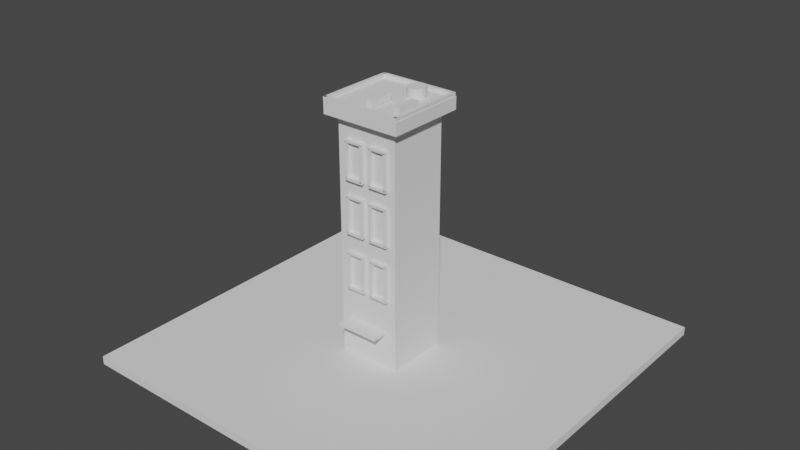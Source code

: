 # Source: untitled.blend  (saved by Blender 3.0.42; exported with 4.5.12 LTS)
import bpy
from mathutils import Matrix  # noqa: F401  (used for matrix-valued properties, if any)

bpy.ops.wm.read_factory_settings(use_empty=True)
scene = bpy.context.scene
scene.name = 'Scene'

# ---- collections
col_collection = bpy.data.collections.new('Collection'); scene.collection.children.link(col_collection)

# ---- world
world_world = bpy.data.worlds.new('World'); scene.world = world_world
world_world.use_nodes = True; world_world.node_tree.nodes.clear()
_N = world_world.node_tree.nodes; _L = world_world.node_tree.links
n0 = _N.new('ShaderNodeOutputWorld'); n0.name = 'World Output'; n0.location = (300, 300)
n1 = _N.new('ShaderNodeBackground'); n1.name = 'Background'; n1.location = (10, 300)
n1.inputs[0].default_value = (0.05088, 0.05088, 0.05088, 1.0)
_L.new(n1.outputs[0], n0.inputs[0])
n0.is_active_output = True
world_world.color = (0.05088, 0.05088, 0.05088)
world_world.use_sun_shadow = False
world_world.sun_shadow_jitter_overblur = 0.0

# ---- meshes
me_cube_022 = bpy.data.meshes.new('Cube.022')
me_cube_022.from_pydata([(-0.114, -0.7835, -0.1138), (-0.114, -0.7835, 0.1138), (-0.114, 0.7835, -0.1138), (-0.114, 0.7835, 0.1138), (0.114, -0.7835, -0.1138), (0.114, -0.7835, 0.1138), (0.114, 0.7835, -0.1138), (0.114, 0.7835, 0.1138), (-3.759, 7.157, -1.332), (-3.759, 7.157, 2.105), (-3.061, 7.157, 2.105), (-3.759, -7.403, -1.332), (-3.061, -7.403, -1.332), (-3.759, -7.403, 2.105), (-3.061, -7.403, 2.105), (16.51, 1.114, 0.0245), (-3.059, 1.114, 0.0245), (16.51, 1.114, 0.5687), (-3.059, 1.114, 0.5687), (16.51, -1.191, 0.0245), (-3.059, -1.191, 0.0245), (16.51, -1.191, 0.5687), (-3.059, -1.191, 0.5687), (-3.41, -0.1228, 0.3863), (-3.41, -0.1228, 0.3863), (-3.41, -0.1228, 0.3863), (-3.41, -0.1228, 0.3863), (-3.41, -0.1228, 0.3863), (-3.41, -0.1228, 0.3863), (-3.41, -0.1228, 0.3863), (-3.41, -0.1228, 0.3863), (-3.41, -0.1228, 0.3863), (-3.41, -0.1228, 0.3863), (-3.41, -0.1228, 0.3863), (-3.41, -0.1228, 0.3863), (-3.41, -0.1228, 0.3863), (-3.41, -0.1228, 0.3863), (-3.41, -0.1228, 0.3863), (-3.41, -0.1228, 0.3863), (-3.41, -0.1228, 0.3863), (-3.41, -0.1228, 0.3863), (-3.41, -0.1228, 0.3863), (-3.41, -0.1228, 0.3863), (-3.41, -0.1228, 0.3863), (-3.41, -0.1228, 0.3863), (-3.41, -0.1228, 0.3863), (-3.41, -0.1228, 0.3863), (-3.41, -0.1228, 0.3863), (-3.41, -0.1228, 0.3863), (-3.41, -0.1228, 0.3863), (-3.41, -0.1228, 0.3863), (-3.41, -0.1228, 0.3863), (-3.41, -0.1228, 0.3863), (-3.41, -0.1228, 0.3863), (-3.41, -0.1228, 0.3863), (-3.41, -0.1228, 0.3863), (-3.41, -0.1228, 0.3863), (-3.41, -0.1228, 0.3863), (-3.41, -0.1228, 0.3863), (-3.41, -0.1228, 0.3863), (-3.41, -0.1228, 0.3863), (-3.41, -0.1228, 0.3863), (-3.41, -0.1228, 0.3863), (-3.41, -0.1228, 0.3863), (-3.41, -0.1228, 0.3863), (-3.41, -0.1228, 0.3863), (-3.41, -0.1228, 0.3863), (-3.41, -0.1228, 0.3863), (-3.41, -0.1228, 0.3863), (-3.41, -0.1228, 0.3863), (-3.41, -0.1228, 0.3863), (-3.41, -0.1228, 0.3863), (-3.41, -0.1228, 0.3863), (-3.41, -0.1228, 0.3863), (-3.41, -0.1228, 0.3863), (-3.41, -0.1228, 0.3863), (-3.41, -0.1228, 0.3863), (-3.41, -0.1228, 0.3863), (-3.41, -0.1228, 0.3863), (-3.41, -0.1228, 0.3863), (-3.41, -0.1228, 0.3863), (-3.41, -0.1228, 0.3863), (-3.41, -0.1228, 0.3863), (-3.41, -0.1228, 0.3863), (-3.41, -0.1228, 0.3863), (-3.41, -0.1228, 0.3863), (-3.41, -0.1228, 0.3863), (14.53, 0.05291, 0.0245), (14.53, 0.05291, -0.01225), (14.53, 0.7468, 0.0245), (14.53, 0.7468, -0.01225), (14.73, 0.05291, 0.0245), (14.73, 0.05291, -0.01225), (14.73, 0.7468, 0.0245), (14.73, 0.7468, -0.01225), (11.73, 0.7499, 0.0245), (11.73, 0.7499, -0.01225), (14.61, 0.7499, 0.0245), (14.61, 0.7499, -0.01225), (11.73, 0.6615, 0.0245), (14.61, 0.6615, 0.0245), (14.61, 0.6615, -0.01225), (11.73, 0.1417, 0.0245), (11.73, 0.1417, -0.01225), (14.61, 0.1417, 0.0245), (14.61, 0.1417, -0.01225), (11.73, 0.05328, 0.0245), (11.73, 0.05328, -0.01225), (14.61, 0.05328, 0.0245), (14.61, 0.05328, -0.01225), (11.62, -0.9172, 0.0245), (11.62, -0.9172, -0.01225), (11.62, -0.2233, 0.0245), (11.62, -0.2233, -0.01225), (11.82, -0.9172, 0.0245), (11.82, -0.9172, -0.01225), (11.82, -0.2233, 0.0245), (14.53, -0.9172, 0.0245), (14.53, -0.9172, -0.01225), (14.53, -0.2233, 0.0245), (14.53, -0.2233, -0.01225), (14.73, -0.9172, 0.0245), (14.73, -0.9172, -0.01225), (14.73, -0.2233, 0.0245), (14.73, -0.2233, -0.01225), (11.73, -0.8284, 0.0245), (11.73, -0.8284, -0.01225), (14.61, -0.8284, 0.0245), (14.61, -0.8284, -0.01225), (11.73, -0.9168, 0.0245), (11.73, -0.9168, -0.01225), (14.61, -0.9168, 0.0245), (14.61, -0.9168, -0.01225), (7.304, 0.05291, 0.0245), (7.304, 0.05291, -0.01225), (7.304, 0.7468, 0.0245), (7.304, 0.7468, -0.01225), (7.499, 0.05291, 0.0245), (7.499, 0.05291, -0.01225), (7.499, 0.7468, 0.0245), (10.21, 0.05291, 0.0245), (10.21, 0.05291, -0.01225), (10.21, 0.7468, 0.0245), (10.21, 0.7468, -0.01225), (10.4, 0.05291, 0.0245), (10.4, 0.05291, -0.01225), (10.4, 0.7468, 0.0245), (7.411, 0.1417, 0.0245), (7.411, 0.1417, -0.01225), (10.29, 0.1417, 0.0245), (10.29, 0.1417, -0.01225), (7.411, 0.05328, 0.0245), (7.411, 0.05328, -0.01225), (10.29, 0.05328, 0.0245), (10.29, 0.05328, -0.01225), (7.304, -0.9172, 0.0245), (7.304, -0.9172, -0.01225), (7.304, -0.2233, 0.0245), (7.304, -0.2233, -0.01225), (7.499, -0.9172, 0.0245), (7.499, -0.9172, -0.01225), (7.499, -0.2233, 0.0245), (10.21, -0.9172, 0.0245), (10.21, -0.9172, -0.01225), (10.21, -0.2233, 0.0245), (10.21, -0.2233, -0.01225), (10.4, -0.9172, 0.0245), (10.4, -0.9172, -0.01225), (10.4, -0.2233, 0.0245), (7.411, -0.8284, 0.0245), (7.411, -0.8284, -0.01225), (10.29, -0.8284, 0.0245), (10.29, -0.8284, -0.01225), (7.411, -0.9168, 0.0245), (7.411, -0.9168, -0.01225), (10.29, -0.9168, 0.0245), (10.29, -0.9168, -0.01225), (2.739, 0.05291, 0.0245), (2.739, 0.05291, -0.01225), (2.739, 0.7468, 0.0245), (2.739, 0.7468, -0.01225), (2.935, 0.05291, 0.0245), (2.935, 0.05291, -0.01225), (2.935, 0.7468, 0.0245), (2.935, 0.7468, -0.01225), (5.644, 0.05291, 0.0245), (5.644, 0.05291, -0.01225), (5.644, 0.7468, 0.0245), (5.644, 0.7468, -0.01225), (5.84, 0.05291, 0.0245), (5.84, 0.05291, -0.01225), (5.84, 0.7468, 0.0245), (5.84, 0.7468, -0.01225), (2.847, 0.7499, 0.0245), (2.847, 0.7499, -0.01225), (5.725, 0.7499, 0.0245), (5.725, 0.7499, -0.01225), (2.847, 0.6615, 0.0245), (2.847, 0.6615, -0.01225), (5.725, 0.6615, 0.0245), (5.725, 0.6615, -0.01225), (2.847, 0.1417, 0.0245), (2.847, 0.1417, -0.01225), (5.725, 0.1417, 0.0245), (5.725, 0.1417, -0.01225), (2.847, 0.05328, 0.0245), (2.847, 0.05328, -0.01225), (5.725, 0.05328, 0.0245), (5.725, 0.05328, -0.01225), (2.739, -0.9172, 0.0245), (2.739, -0.9172, -0.01225), (2.739, -0.2233, 0.0245), (2.739, -0.2233, -0.01225), (2.935, -0.9172, 0.0245), (2.935, -0.9172, -0.01225), (2.935, -0.2233, 0.0245), (2.935, -0.2233, -0.01225), (5.644, -0.9172, 0.0245), (5.644, -0.9172, -0.01225), (5.644, -0.2233, 0.0245), (5.644, -0.2233, -0.01225), (5.84, -0.9172, 0.0245), (5.84, -0.9172, -0.01225), (5.84, -0.2233, 0.0245), (5.84, -0.2233, -0.01225), (2.847, -0.2202, 0.0245), (2.847, -0.2202, -0.01225), (5.725, -0.2202, 0.0245), (5.725, -0.2202, -0.01225), (2.847, -0.3086, 0.0245), (2.847, -0.3086, -0.01225), (5.725, -0.3086, 0.0245), (2.847, -0.8284, 0.0245), (2.847, -0.8284, -0.01225), (5.725, -0.8284, 0.0245), (5.725, -0.8284, -0.01225), (2.847, -0.9168, 0.0245), (2.847, -0.9168, -0.01225), (5.725, -0.9168, 0.0245), (5.725, -0.9168, -0.01225), (17.34, 1.439, -0.05209), (16.33, 1.439, -0.05209), (17.34, 1.439, 0.6453), (16.33, 1.439, 0.6453), (17.34, -1.515, -0.05209), (16.33, -1.515, -0.05209), (17.34, -1.515, 0.6453), (16.33, -1.515, 0.6453), (17.34, 1.449, 0.6142), (17.62, 1.449, 0.6142), (17.34, 1.449, 0.6437), (17.62, 1.449, 0.6437), (17.34, -1.488, 0.6142), (17.62, -1.488, 0.6142), (17.34, -1.488, 0.6437), (17.62, -1.488, 0.6437), (17.34, 1.449, -0.05205), (17.62, 1.449, -0.05205), (17.34, 1.449, -0.02253), (17.62, 1.449, -0.02253), (17.34, -1.488, -0.05205), (17.62, -1.488, -0.05205), (17.34, -1.488, -0.02253), (17.62, -1.488, -0.02253), (17.34, 1.329, -0.05082), (17.62, 1.329, -0.05082), (17.34, 1.454, -0.05082), (17.62, 1.454, -0.05082), (17.34, 1.329, 0.6424), (17.62, 1.329, 0.6424), (17.34, 1.454, 0.6424), (17.62, 1.454, 0.6424), (17.34, -1.493, -0.05082), (17.62, -1.493, -0.05082), (17.34, -1.368, -0.05082), (17.62, -1.368, -0.05082), (17.34, -1.493, 0.6424), (17.62, -1.493, 0.6424), (17.34, -1.368, 0.6424), (17.62, -1.368, 0.6424), (17.37, 0.06651, 0.0561), (17.37, 0.06651, 0.2649), (17.94, 0.06651, 0.2649), (17.37, -0.1941, 0.0561), (17.94, -0.1941, 0.0561), (17.37, -0.1941, 0.2649), (17.94, -0.1941, 0.2649), (17.37, -1.026, 0.0561), (17.37, -1.026, 0.2649), (17.94, -1.026, 0.2649), (17.37, -1.286, 0.0561), (17.94, -1.286, 0.0561), (17.37, -1.286, 0.2649), (17.94, -1.286, 0.2649), (17.34, -0.5854, 0.3697), (18.11, -0.5854, 0.3697), (17.34, -0.5242, 0.3713), (18.11, -0.5242, 0.3713), (17.34, -0.4653, 0.376), (18.11, -0.4653, 0.376), (17.34, -0.411, 0.3835), (18.11, -0.411, 0.3835), (17.34, -0.3634, 0.3937), (18.11, -0.3634, 0.3937), (17.34, -0.3244, 0.406), (18.11, -0.3244, 0.406), (17.34, -0.2953, 0.4202), (18.11, -0.2953, 0.4202), (17.34, -0.2775, 0.4355), (18.11, -0.2775, 0.4355), (17.34, -0.2714, 0.4514), (18.11, -0.2714, 0.4514), (17.34, -0.2775, 0.4674), (18.11, -0.2775, 0.4674), (17.34, -0.2953, 0.4827), (18.11, -0.2953, 0.4827), (17.34, -0.3244, 0.4968), (18.11, -0.3244, 0.4968), (17.34, -0.3634, 0.5092), (18.11, -0.3634, 0.5092), (17.34, -0.411, 0.5194), (18.11, -0.411, 0.5194), (17.34, -0.4653, 0.5269), (18.11, -0.4653, 0.5269), (17.34, -0.5242, 0.5316), (18.11, -0.5242, 0.5316), (17.34, -0.5854, 0.5331), (18.11, -0.5854, 0.5331), (17.34, -0.6467, 0.5316), (18.11, -0.6467, 0.5316), (17.34, -0.7056, 0.5269), (18.11, -0.7056, 0.5269), (17.34, -0.7598, 0.5194), (18.11, -0.7598, 0.5194), (17.34, -0.8074, 0.5092), (18.11, -0.8074, 0.5092), (17.34, -0.8465, 0.4968), (18.11, -0.8465, 0.4968), (17.34, -0.8755, 0.4827), (18.11, -0.8755, 0.4827), (17.34, -0.8934, 0.4674), (18.11, -0.8934, 0.4674), (17.34, -0.8994, 0.4514), (18.11, -0.8994, 0.4514), (17.34, -0.8934, 0.4355), (18.11, -0.8934, 0.4355), (17.34, -0.8755, 0.4202), (18.11, -0.8755, 0.4202), (17.34, -0.8465, 0.406), (18.11, -0.8465, 0.406), (17.34, -0.8074, 0.3937), (18.11, -0.8074, 0.3937), (17.34, -0.7598, 0.3835), (18.11, -0.7598, 0.3835), (17.34, -0.7056, 0.376), (18.11, -0.7056, 0.376), (17.34, -0.6467, 0.3713), (18.11, -0.6467, 0.3713)], [], [(0, 1, 3, 2), (2, 3, 7, 6), (6, 7, 5, 4), (4, 5, 1, 0), (7, 3, 1, 5), (9, 10, 14, 13), (13, 14, 12, 11), (9, 13, 11, 8), (15, 16, 18, 17), (17, 18, 22, 21), (21, 22, 20, 19), (19, 20, 16, 15), (17, 21, 19, 15), (22, 18, 16, 20), (23, 24, 26, 25), (25, 26, 28, 27), (27, 28, 30, 29), (29, 30, 32, 31), (31, 32, 34, 33), (33, 34, 36, 35), (35, 36, 38, 37), (37, 38, 40, 39), (39, 40, 42, 41), (41, 42, 44, 43), (43, 44, 46, 45), (45, 46, 48, 47), (47, 48, 50, 49), (49, 50, 52, 51), (51, 52, 54, 53), (53, 54, 56, 55), (55, 56, 58, 57), (57, 58, 60, 59), (59, 60, 62, 61), (61, 62, 64, 63), (63, 64, 66, 65), (65, 66, 68, 67), (67, 68, 70, 69), (69, 70, 72, 71), (71, 72, 74, 73), (73, 74, 76, 75), (75, 76, 78, 77), (77, 78, 80, 79), (79, 80, 82, 81), (81, 82, 84, 83), (26, 24, 86, 84, 82, 80, 78, 76, 74, 72, 70, 68, 66, 64, 62, 60, 58, 56, 54, 52, 50, 48, 46, 44, 42, 40, 38, 36, 34, 32, 30, 28), (83, 84, 86, 85), (85, 86, 24, 23), (23, 25, 27, 29, 31, 33, 35, 37, 39, 41, 43, 45, 47, 49, 51, 53, 55, 57, 59, 61, 63, 65, 67, 69, 71, 73, 75, 77, 79, 81, 83, 85), (87, 88, 90, 89), (89, 90, 94, 93), (91, 92, 88, 87), (89, 93, 91, 87), (95, 96, 98, 97), (97, 98, 101, 100), (97, 100, 99, 95), (104, 105, 109, 108), (108, 109, 107, 106), (106, 107, 103, 102), (104, 108, 106, 102), (110, 111, 113, 112), (114, 115, 111, 110), (112, 116, 114, 110), (117, 118, 120, 119), (121, 122, 118, 117), (119, 123, 121, 117), (124, 120, 118, 122), (127, 128, 132, 131), (131, 132, 130, 129), (129, 130, 126, 125), (127, 131, 129, 125), (133, 134, 136, 135), (137, 138, 134, 133), (135, 139, 137, 133), (140, 141, 143, 142), (144, 145, 141, 140), (142, 146, 144, 140), (149, 150, 154, 153), (153, 154, 152, 151), (151, 152, 148, 147), (149, 153, 151, 147), (155, 156, 158, 157), (159, 160, 156, 155), (157, 161, 159, 155), (162, 163, 165, 164), (166, 167, 163, 162), (164, 168, 166, 162), (171, 172, 176, 175), (175, 176, 174, 173), (173, 174, 170, 169), (171, 175, 173, 169), (177, 178, 180, 179), (179, 180, 184, 183), (181, 182, 178, 177), (179, 183, 181, 177), (185, 186, 188, 187), (187, 188, 192, 191), (189, 190, 186, 185), (187, 191, 189, 185), (192, 188, 186, 190), (193, 194, 196, 195), (197, 198, 194, 193), (195, 199, 197, 193), (200, 196, 194, 198), (203, 204, 208, 207), (207, 208, 206, 205), (205, 206, 202, 201), (203, 207, 205, 201), (209, 210, 212, 211), (211, 212, 216, 215), (213, 214, 210, 209), (211, 215, 213, 209), (217, 218, 220, 219), (219, 220, 224, 223), (221, 222, 218, 217), (219, 223, 221, 217), (224, 220, 218, 222), (225, 226, 228, 227), (229, 230, 226, 225), (227, 231, 229, 225), (234, 235, 239, 238), (238, 239, 237, 236), (236, 237, 233, 232), (234, 238, 236, 232), (240, 241, 243, 242), (242, 243, 247, 246), (246, 247, 245, 244), (244, 245, 241, 240), (242, 246, 244, 240), (247, 243, 241, 245), (248, 249, 251, 250), (250, 251, 255, 254), (254, 255, 253, 252), (252, 253, 249, 248), (250, 254, 252, 248), (255, 251, 249, 253), (256, 257, 259, 258), (258, 259, 263, 262), (262, 263, 261, 260), (260, 261, 257, 256), (258, 262, 260, 256), (263, 259, 257, 261), (264, 265, 267, 266), (266, 267, 271, 270), (270, 271, 269, 268), (268, 269, 265, 264), (266, 270, 268, 264), (271, 267, 265, 269), (274, 275, 279, 278), (278, 279, 277, 276), (276, 277, 273, 272), (274, 278, 276, 272), (279, 275, 273, 277), (281, 282, 286, 285), (285, 286, 284, 283), (281, 285, 283, 280), (288, 289, 293, 292), (292, 293, 291, 290), (288, 292, 290, 287), (294, 295, 297, 296), (296, 297, 299, 298), (298, 299, 301, 300), (302, 303, 305, 304), (304, 305, 307, 306), (306, 307, 309, 308), (308, 309, 311, 310), (310, 311, 313, 312), (312, 313, 315, 314), (314, 315, 317, 316), (316, 317, 319, 318), (318, 319, 321, 320), (320, 321, 323, 322), (322, 323, 325, 324), (324, 325, 327, 326), (326, 327, 329, 328), (328, 329, 331, 330), (330, 331, 333, 332), (332, 333, 335, 334), (334, 335, 337, 336), (336, 337, 339, 338), (338, 339, 341, 340), (340, 341, 343, 342), (342, 343, 345, 344), (344, 345, 347, 346), (297, 295, 357, 355, 353, 351, 349, 347, 345, 343, 341, 339, 337, 335, 333, 331, 329, 327, 325, 323, 321, 319, 317, 315, 313, 311, 309, 307, 305, 303, 301, 299), (356, 357, 295, 294), (294, 296, 298, 300, 302, 304, 306, 308, 310, 312, 314, 316, 318, 320, 322, 324, 326, 328, 330, 332, 334, 336, 338, 340, 342, 344, 346, 348, 350, 352, 354, 356)])
_uv = me_cube_022.uv_layers.new(name='UVMap')
_uv.uv.foreach_set('vector', [0.375, 0.0, 0.625, 0.0, 0.625, 0.25, 0.375, 0.25, 0.375, 0.25, 0.625, 0.25, 0.625, 0.5, 0.375, 0.5, 0.375, 0.5, 0.625, 0.5, 0.625, 0.75, 0.375, 0.75, 0.375, 0.75, 0.625, 0.75, 0.625, 1.0, 0.375, 1.0, 0.625, 0.5, 0.875, 0.5, 0.875, 0.75, 0.625, 0.75, 0.375, 0.25, 0.625, 0.25, 0.625, 0.5, 0.375, 0.5, 0.375, 0.5, 0.625, 0.5, 0.625, 0.75, 0.375, 0.75, 0.125, 0.5, 0.375, 0.5, 0.375, 0.75, 0.125, 0.75, 0.375, 0.0, 0.625, 0.0, 0.625, 0.25, 0.375, 0.25, 0.375, 0.25, 0.625, 0.25, 0.625, 0.5, 0.375, 0.5, 0.375, 0.5, 0.625, 0.5, 0.625, 0.75, 0.375, 0.75, 0.375, 0.75, 0.625, 0.75, 0.625, 1.0, 0.375, 1.0, 0.125, 0.5, 0.375, 0.5, 0.375, 0.75, 0.125, 0.75, 0.625, 0.5, 0.875, 0.5, 0.875, 0.75, 0.625, 0.75, 1.0, 0.5, 1.0, 1.0, 0.9688, 1.0, 0.9688, 0.5, 0.9688, 0.5, 0.9688, 1.0, 0.9375, 1.0, 0.9375, 0.5, 0.9375, 0.5, 0.9375, 1.0, 0.9062, 1.0, 0.9062, 0.5, 0.9062, 0.5, 0.9062, 1.0, 0.875, 1.0, 0.875, 0.5, 0.875, 0.5, 0.875, 1.0, 0.8438, 1.0, 0.8438, 0.5, 0.8438, 0.5, 0.8438, 1.0, 0.8125, 1.0, 0.8125, 0.5, 0.8125, 0.5, 0.8125, 1.0, 0.7812, 1.0, 0.7812, 0.5, 0.7812, 0.5, 0.7812, 1.0, 0.75, 1.0, 0.75, 0.5, 0.75, 0.5, 0.75, 1.0, 0.7188, 1.0, 0.7188, 0.5, 0.7188, 0.5, 0.7188, 1.0, 0.6875, 1.0, 0.6875, 0.5, 0.6875, 0.5, 0.6875, 1.0, 0.6562, 1.0, 0.6562, 0.5, 0.6562, 0.5, 0.6562, 1.0, 0.625, 1.0, 0.625, 0.5, 0.625, 0.5, 0.625, 1.0, 0.5938, 1.0, 0.5938, 0.5, 0.5938, 0.5, 0.5938, 1.0, 0.5625, 1.0, 0.5625, 0.5, 0.5625, 0.5, 0.5625, 1.0, 0.5312, 1.0, 0.5312, 0.5, 0.5312, 0.5, 0.5312, 1.0, 0.5, 1.0, 0.5, 0.5, 0.5, 0.5, 0.5, 1.0, 0.4688, 1.0, 0.4688, 0.5, 0.4688, 0.5, 0.4688, 1.0, 0.4375, 1.0, 0.4375, 0.5, 0.4375, 0.5, 0.4375, 1.0, 0.4062, 1.0, 0.4062, 0.5, 0.4062, 0.5, 0.4062, 1.0, 0.375, 1.0, 0.375, 0.5, 0.375, 0.5, 0.375, 1.0, 0.3438, 1.0, 0.3438, 0.5, 0.3438, 0.5, 0.3438, 1.0, 0.3125, 1.0, 0.3125, 0.5, 0.3125, 0.5, 0.3125, 1.0, 0.2812, 1.0, 0.2812, 0.5, 0.2812, 0.5, 0.2812, 1.0, 0.25, 1.0, 0.25, 0.5, 0.25, 0.5, 0.25, 1.0, 0.2188, 1.0, 0.2188, 0.5, 0.2188, 0.5, 0.2188, 1.0, 0.1875, 1.0, 0.1875, 0.5, 0.1875, 0.5, 0.1875, 1.0, 0.1562, 1.0, 0.1562, 0.5, 0.1562, 0.5, 0.1562, 1.0, 0.125, 1.0, 0.125, 0.5, 0.125, 0.5, 0.125, 1.0, 0.09375, 1.0, 0.09375, 0.5, 0.09375, 0.5, 0.09375, 1.0, 0.0625, 1.0, 0.0625, 0.5, 0.75, 0.25, 0.75, 0.25, 0.75, 0.25, 0.75, 0.25, 0.75, 0.25, 0.75, 0.25, 0.75, 0.25, 0.75, 0.25, 0.75, 0.25, 0.75, 0.25, 0.75, 0.25, 0.75, 0.25, 0.75, 0.25, 0.75, 0.25, 0.75, 0.25, 0.75, 0.25, 0.75, 0.25, 0.75, 0.25, 0.75, 0.25, 0.75, 0.25, 0.75, 0.25, 0.75, 0.25, 0.75, 0.25, 0.75, 0.25, 0.75, 0.25, 0.75, 0.25, 0.75, 0.25, 0.75, 0.25, 0.75, 0.25, 0.75, 0.25, 0.75, 0.25, 0.75, 0.25, 0.0625, 0.5, 0.0625, 1.0, 0.03125, 1.0, 0.03125, 0.5, 0.03125, 0.5, 0.03125, 1.0, 0.0, 1.0, 0.0, 0.5, 0.75, 0.25, 0.75, 0.25, 0.75, 0.25, 0.75, 0.25, 0.75, 0.25, 0.75, 0.25, 0.75, 0.25, 0.75, 0.25, 0.75, 0.25, 0.75, 0.25, 0.75, 0.25, 0.75, 0.25, 0.75, 0.25, 0.75, 0.25, 0.75, 0.25, 0.75, 0.25, 0.75, 0.25, 0.75, 0.25, 0.75, 0.25, 0.75, 0.25, 0.75, 0.25, 0.75, 0.25, 0.75, 0.25, 0.75, 0.25, 0.75, 0.25, 0.75, 0.25, 0.75, 0.25, 0.75, 0.25, 0.75, 0.25, 0.75, 0.25, 0.75, 0.25, 0.75, 0.25, 0.375, 0.0, 0.625, 0.0, 0.625, 0.25, 0.375, 0.25, 0.375, 0.25, 0.625, 0.25, 0.625, 0.5, 0.375, 0.5, 0.375, 0.75, 0.625, 0.75, 0.625, 1.0, 0.375, 1.0, 0.125, 0.5, 0.375, 0.5, 0.375, 0.75, 0.125, 0.75, 0.375, 0.0, 0.625, 0.0, 0.625, 0.25, 0.375, 0.25, 0.375, 0.25, 0.625, 0.25, 0.625, 0.5, 0.375, 0.5, 0.125, 0.5, 0.375, 0.5, 0.375, 0.75, 0.125, 0.75, 0.375, 0.25, 0.625, 0.25, 0.625, 0.5, 0.375, 0.5, 0.375, 0.5, 0.625, 0.5, 0.625, 0.75, 0.375, 0.75, 0.375, 0.75, 0.625, 0.75, 0.625, 1.0, 0.375, 1.0, 0.125, 0.5, 0.375, 0.5, 0.375, 0.75, 0.125, 0.75, 0.375, 0.0, 0.625, 0.0, 0.625, 0.25, 0.375, 0.25, 0.375, 0.75, 0.625, 0.75, 0.625, 1.0, 0.375, 1.0, 0.125, 0.5, 0.375, 0.5, 0.375, 0.75, 0.125, 0.75, 0.375, 0.0, 0.625, 0.0, 0.625, 0.25, 0.375, 0.25, 0.375, 0.75, 0.625, 0.75, 0.625, 1.0, 0.375, 1.0, 0.125, 0.5, 0.375, 0.5, 0.375, 0.75, 0.125, 0.75, 0.625, 0.5, 0.875, 0.5, 0.875, 0.75, 0.625, 0.75, 0.375, 0.25, 0.625, 0.25, 0.625, 0.5, 0.375, 0.5, 0.375, 0.5, 0.625, 0.5, 0.625, 0.75, 0.375, 0.75, 0.375, 0.75, 0.625, 0.75, 0.625, 1.0, 0.375, 1.0, 0.125, 0.5, 0.375, 0.5, 0.375, 0.75, 0.125, 0.75, 0.375, 0.0, 0.625, 0.0, 0.625, 0.25, 0.375, 0.25, 0.375, 0.75, 0.625, 0.75, 0.625, 1.0, 0.375, 1.0, 0.125, 0.5, 0.375, 0.5, 0.375, 0.75, 0.125, 0.75, 0.375, 0.0, 0.625, 0.0, 0.625, 0.25, 0.375, 0.25, 0.375, 0.75, 0.625, 0.75, 0.625, 1.0, 0.375, 1.0, 0.125, 0.5, 0.375, 0.5, 0.375, 0.75, 0.125, 0.75, 0.375, 0.25, 0.625, 0.25, 0.625, 0.5, 0.375, 0.5, 0.375, 0.5, 0.625, 0.5, 0.625, 0.75, 0.375, 0.75, 0.375, 0.75, 0.625, 0.75, 0.625, 1.0, 0.375, 1.0, 0.125, 0.5, 0.375, 0.5, 0.375, 0.75, 0.125, 0.75, 0.375, 0.0, 0.625, 0.0, 0.625, 0.25, 0.375, 0.25, 0.375, 0.75, 0.625, 0.75, 0.625, 1.0, 0.375, 1.0, 0.125, 0.5, 0.375, 0.5, 0.375, 0.75, 0.125, 0.75, 0.375, 0.0, 0.625, 0.0, 0.625, 0.25, 0.375, 0.25, 0.375, 0.75, 0.625, 0.75, 0.625, 1.0, 0.375, 1.0, 0.125, 0.5, 0.375, 0.5, 0.375, 0.75, 0.125, 0.75, 0.375, 0.25, 0.625, 0.25, 0.625, 0.5, 0.375, 0.5, 0.375, 0.5, 0.625, 0.5, 0.625, 0.75, 0.375, 0.75, 0.375, 0.75, 0.625, 0.75, 0.625, 1.0, 0.375, 1.0, 0.125, 0.5, 0.375, 0.5, 0.375, 0.75, 0.125, 0.75, 0.375, 0.0, 0.625, 0.0, 0.625, 0.25, 0.375, 0.25, 0.375, 0.25, 0.625, 0.25, 0.625, 0.5, 0.375, 0.5, 0.375, 0.75, 0.625, 0.75, 0.625, 1.0, 0.375, 1.0, 0.125, 0.5, 0.375, 0.5, 0.375, 0.75, 0.125, 0.75, 0.375, 0.0, 0.625, 0.0, 0.625, 0.25, 0.375, 0.25, 0.375, 0.25, 0.625, 0.25, 0.625, 0.5, 0.375, 0.5, 0.375, 0.75, 0.625, 0.75, 0.625, 1.0, 0.375, 1.0, 0.125, 0.5, 0.375, 0.5, 0.375, 0.75, 0.125, 0.75, 0.625, 0.5, 0.875, 0.5, 0.875, 0.75, 0.625, 0.75, 0.375, 0.0, 0.625, 0.0, 0.625, 0.25, 0.375, 0.25, 0.375, 0.75, 0.625, 0.75, 0.625, 1.0, 0.375, 1.0, 0.125, 0.5, 0.375, 0.5, 0.375, 0.75, 0.125, 0.75, 0.625, 0.5, 0.875, 0.5, 0.875, 0.75, 0.625, 0.75, 0.375, 0.25, 0.625, 0.25, 0.625, 0.5, 0.375, 0.5, 0.375, 0.5, 0.625, 0.5, 0.625, 0.75, 0.375, 0.75, 0.375, 0.75, 0.625, 0.75, 0.625, 1.0, 0.375, 1.0, 0.125, 0.5, 0.375, 0.5, 0.375, 0.75, 0.125, 0.75, 0.375, 0.0, 0.625, 0.0, 0.625, 0.25, 0.375, 0.25, 0.375, 0.25, 0.625, 0.25, 0.625, 0.5, 0.375, 0.5, 0.375, 0.75, 0.625, 0.75, 0.625, 1.0, 0.375, 1.0, 0.125, 0.5, 0.375, 0.5, 0.375, 0.75, 0.125, 0.75, 0.375, 0.0, 0.625, 0.0, 0.625, 0.25, 0.375, 0.25, 0.375, 0.25, 0.625, 0.25, 0.625, 0.5, 0.375, 0.5, 0.375, 0.75, 0.625, 0.75, 0.625, 1.0, 0.375, 1.0, 0.125, 0.5, 0.375, 0.5, 0.375, 0.75, 0.125, 0.75, 0.625, 0.5, 0.875, 0.5, 0.875, 0.75, 0.625, 0.75, 0.375, 0.0, 0.625, 0.0, 0.625, 0.25, 0.375, 0.25, 0.375, 0.75, 0.625, 0.75, 0.625, 1.0, 0.375, 1.0, 0.125, 0.5, 0.375, 0.5, 0.375, 0.75, 0.125, 0.75, 0.375, 0.25, 0.625, 0.25, 0.625, 0.5, 0.375, 0.5, 0.375, 0.5, 0.625, 0.5, 0.625, 0.75, 0.375, 0.75, 0.375, 0.75, 0.625, 0.75, 0.625, 1.0, 0.375, 1.0, 0.125, 0.5, 0.375, 0.5, 0.375, 0.75, 0.125, 0.75, 0.375, 0.0, 0.625, 0.0, 0.625, 0.25, 0.375, 0.25, 0.375, 0.25, 0.625, 0.25, 0.625, 0.5, 0.375, 0.5, 0.375, 0.5, 0.625, 0.5, 0.625, 0.75, 0.375, 0.75, 0.375, 0.75, 0.625, 0.75, 0.625, 1.0, 0.375, 1.0, 0.125, 0.5, 0.375, 0.5, 0.375, 0.75, 0.125, 0.75, 0.625, 0.5, 0.875, 0.5, 0.875, 0.75, 0.625, 0.75, 0.375, 0.0, 0.625, 0.0, 0.625, 0.25, 0.375, 0.25, 0.375, 0.25, 0.625, 0.25, 0.625, 0.5, 0.375, 0.5, 0.375, 0.5, 0.625, 0.5, 0.625, 0.75, 0.375, 0.75, 0.375, 0.75, 0.625, 0.75, 0.625, 1.0, 0.375, 1.0, 0.125, 0.5, 0.375, 0.5, 0.375, 0.75, 0.125, 0.75, 0.625, 0.5, 0.875, 0.5, 0.875, 0.75, 0.625, 0.75, 0.375, 0.0, 0.625, 0.0, 0.625, 0.25, 0.375, 0.25, 0.375, 0.25, 0.625, 0.25, 0.625, 0.5, 0.375, 0.5, 0.375, 0.5, 0.625, 0.5, 0.625, 0.75, 0.375, 0.75, 0.375, 0.75, 0.625, 0.75, 0.625, 1.0, 0.375, 1.0, 0.125, 0.5, 0.375, 0.5, 0.375, 0.75, 0.125, 0.75, 0.625, 0.5, 0.875, 0.5, 0.875, 0.75, 0.625, 0.75, 0.375, 0.0, 0.625, 0.0, 0.625, 0.25, 0.375, 0.25, 0.375, 0.25, 0.625, 0.25, 0.625, 0.5, 0.375, 0.5, 0.375, 0.5, 0.625, 0.5, 0.625, 0.75, 0.375, 0.75, 0.375, 0.75, 0.625, 0.75, 0.625, 1.0, 0.375, 1.0, 0.125, 0.5, 0.375, 0.5, 0.375, 0.75, 0.125, 0.75, 0.625, 0.5, 0.875, 0.5, 0.875, 0.75, 0.625, 0.75, 0.375, 0.25, 0.625, 0.25, 0.625, 0.5, 0.375, 0.5, 0.375, 0.5, 0.625, 0.5, 0.625, 0.75, 0.375, 0.75, 0.375, 0.75, 0.625, 0.75, 0.625, 1.0, 0.375, 1.0, 0.125, 0.5, 0.375, 0.5, 0.375, 0.75, 0.125, 0.75, 0.625, 0.5, 0.875, 0.5, 0.875, 0.75, 0.625, 0.75, 0.375, 0.25, 0.625, 0.25, 0.625, 0.5, 0.375, 0.5, 0.375, 0.5, 0.625, 0.5, 0.625, 0.75, 0.375, 0.75, 0.125, 0.5, 0.375, 0.5, 0.375, 0.75, 0.125, 0.75, 0.375, 0.25, 0.625, 0.25, 0.625, 0.5, 0.375, 0.5, 0.375, 0.5, 0.625, 0.5, 0.625, 0.75, 0.375, 0.75, 0.125, 0.5, 0.375, 0.5, 0.375, 0.75, 0.125, 0.75, 1.0, 0.5, 1.0, 1.0, 0.9688, 1.0, 0.9688, 0.5, 0.9688, 0.5, 0.9688, 1.0, 0.9375, 1.0, 0.9375, 0.5, 0.9375, 0.5, 0.9375, 1.0, 0.9062, 1.0, 0.9062, 0.5, 0.875, 0.5, 0.875, 1.0, 0.8438, 1.0, 0.8438, 0.5, 0.8438, 0.5, 0.8438, 1.0, 0.8125, 1.0, 0.8125, 0.5, 0.8125, 0.5, 0.8125, 1.0, 0.7812, 1.0, 0.7812, 0.5, 0.7812, 0.5, 0.7812, 1.0, 0.75, 1.0, 0.75, 0.5, 0.75, 0.5, 0.75, 1.0, 0.7188, 1.0, 0.7188, 0.5, 0.7188, 0.5, 0.7188, 1.0, 0.6875, 1.0, 0.6875, 0.5, 0.6875, 0.5, 0.6875, 1.0, 0.6562, 1.0, 0.6562, 0.5, 0.6562, 0.5, 0.6562, 1.0, 0.625, 1.0, 0.625, 0.5, 0.625, 0.5, 0.625, 1.0, 0.5938, 1.0, 0.5938, 0.5, 0.5938, 0.5, 0.5938, 1.0, 0.5625, 1.0, 0.5625, 0.5, 0.5625, 0.5, 0.5625, 1.0, 0.5312, 1.0, 0.5312, 0.5, 0.5312, 0.5, 0.5312, 1.0, 0.5, 1.0, 0.5, 0.5, 0.5, 0.5, 0.5, 1.0, 0.4688, 1.0, 0.4688, 0.5, 0.4688, 0.5, 0.4688, 1.0, 0.4375, 1.0, 0.4375, 0.5, 0.4375, 0.5, 0.4375, 1.0, 0.4062, 1.0, 0.4062, 0.5, 0.4062, 0.5, 0.4062, 1.0, 0.375, 1.0, 0.375, 0.5, 0.375, 0.5, 0.375, 1.0, 0.3438, 1.0, 0.3438, 0.5, 0.3438, 0.5, 0.3438, 1.0, 0.3125, 1.0, 0.3125, 0.5, 0.3125, 0.5, 0.3125, 1.0, 0.2812, 1.0, 0.2812, 0.5, 0.2812, 0.5, 0.2812, 1.0, 0.25, 1.0, 0.25, 0.5, 0.25, 0.5, 0.25, 1.0, 0.2188, 1.0, 0.2188, 0.5, 0.2188, 0.5, 0.2188, 1.0, 0.1875, 1.0, 0.1875, 0.5, 0.2968, 0.4854, 0.25, 0.49, 0.2032, 0.4854, 0.1582, 0.4717, 0.1167, 0.4496, 0.08029, 0.4197, 0.05045, 0.3833, 0.02827, 0.3418, 0.01461, 0.2968, 0.01, 0.25, 0.01461, 0.2032, 0.02827, 0.1582, 0.05045, 0.1167, 0.08029, 0.08029, 0.1167, 0.05045, 0.1582, 0.02827, 0.2032, 0.01461, 0.25, 0.01, 0.2968, 0.01461, 0.3418, 0.02827, 0.3833, 0.05045, 0.4197, 0.08029, 0.4496, 0.1167, 0.4717, 0.1582, 0.4854, 0.2032, 0.49, 0.25, 0.4854, 0.2968, 0.4717, 0.3418, 0.4496, 0.3833, 0.4197, 0.4197, 0.3833, 0.4496, 0.3418, 0.4717, 0.03125, 0.5, 0.03125, 1.0, 0.0, 1.0, 0.0, 0.5, 0.75, 0.49, 0.7968, 0.4854, 0.8418, 0.4717, 0.8833, 0.4496, 0.9197, 0.4197, 0.9496, 0.3833, 0.9717, 0.3418, 0.9854, 0.2968, 0.99, 0.25, 0.9854, 0.2032, 0.9717, 0.1582, 0.9496, 0.1167, 0.9197, 0.08029, 0.8833, 0.05045, 0.8418, 0.02827, 0.7968, 0.01461, 0.75, 0.01, 0.7032, 0.01461, 0.6582, 0.02827, 0.6167, 0.05045, 0.5803, 0.08029, 0.5504, 0.1167, 0.5283, 0.1582, 0.5146, 0.2032, 0.51, 0.25, 0.5146, 0.2968, 0.5283, 0.3418, 0.5504, 0.3833, 0.5803, 0.4197, 0.6167, 0.4496, 0.6582, 0.4717, 0.7032, 0.4854])
me_cube_022.use_remesh_fix_poles = True
me_cube_022.use_remesh_preserve_attributes = False
me_cube_022.update()
me_cube_024 = bpy.data.meshes.new('Cube.024')
me_cube_024.from_pydata([(-0.114, -0.7835, -0.1138), (-0.114, 0.7835, -0.1138), (0.114, -0.7835, -0.1138), (0.114, 0.7835, -0.1138), (-3.759, 7.157, -1.332), (-3.061, 7.157, -1.332), (-3.759, 7.157, 2.105), (-3.061, 7.157, 2.105), (-3.759, -7.403, -1.332), (-3.061, -7.403, -1.332), (-3.061, -7.403, 2.105), (-3.059, 1.114, 0.0245), (-3.059, 1.114, 0.5687), (-3.059, -1.191, 0.0245), (11.62, 0.05291, 0.0245), (11.62, 0.05291, -0.01225), (11.62, 0.7468, 0.0245), (11.62, 0.7468, -0.01225), (11.82, 0.05291, 0.0245), (11.82, 0.05291, -0.01225), (11.82, 0.7468, 0.0245), (11.82, 0.7468, -0.01225), (14.53, 0.05291, -0.01225), (14.53, 0.7468, -0.01225), (14.73, 0.05291, 0.0245), (14.73, 0.05291, -0.01225), (14.73, 0.7468, 0.0245), (14.73, 0.7468, -0.01225), (11.73, 0.7499, 0.0245), (11.73, 0.7499, -0.01225), (14.61, 0.7499, -0.01225), (11.73, 0.6615, 0.0245), (11.73, 0.6615, -0.01225), (14.61, 0.6615, 0.0245), (14.61, 0.6615, -0.01225), (11.73, 0.1417, 0.0245), (11.73, 0.1417, -0.01225), (14.61, 0.1417, 0.0245), (14.61, 0.1417, -0.01225), (11.73, 0.05328, -0.01225), (14.61, 0.05328, -0.01225), (11.62, -0.9172, -0.01225), (11.62, -0.2233, 0.0245), (11.62, -0.2233, -0.01225), (11.82, -0.9172, 0.0245), (11.82, -0.9172, -0.01225), (11.82, -0.2233, 0.0245), (11.82, -0.2233, -0.01225), (14.53, -0.2233, 0.0245), (14.53, -0.2233, -0.01225), (14.73, -0.9172, 0.0245), (14.73, -0.9172, -0.01225), (14.73, -0.2233, 0.0245), (14.73, -0.2233, -0.01225), (11.73, -0.2202, 0.0245), (11.73, -0.2202, -0.01225), (14.61, -0.2202, 0.0245), (14.61, -0.2202, -0.01225), (11.73, -0.3086, 0.0245), (11.73, -0.3086, -0.01225), (14.61, -0.3086, 0.0245), (14.61, -0.3086, -0.01225), (11.73, -0.8284, 0.0245), (11.73, -0.8284, -0.01225), (14.61, -0.8284, 0.0245), (14.61, -0.8284, -0.01225), (11.73, -0.9168, -0.01225), (14.61, -0.9168, -0.01225), (7.304, 0.05291, -0.01225), (7.304, 0.7468, 0.0245), (7.304, 0.7468, -0.01225), (7.499, 0.05291, 0.0245), (7.499, 0.05291, -0.01225), (7.499, 0.7468, 0.0245), (7.499, 0.7468, -0.01225), (10.21, 0.05291, -0.01225), (10.21, 0.7468, 0.0245), (10.21, 0.7468, -0.01225), (10.4, 0.05291, 0.0245), (10.4, 0.05291, -0.01225), (10.4, 0.7468, 0.0245), (10.4, 0.7468, -0.01225), (7.411, 0.7499, 0.0245), (7.411, 0.7499, -0.01225), (10.29, 0.7499, 0.0245), (10.29, 0.7499, -0.01225), (7.411, 0.6615, 0.0245), (7.411, 0.6615, -0.01225), (10.29, 0.6615, 0.0245), (10.29, 0.6615, -0.01225), (7.411, 0.1417, 0.0245), (7.411, 0.1417, -0.01225), (10.29, 0.1417, 0.0245), (10.29, 0.1417, -0.01225), (7.411, 0.05328, -0.01225), (10.29, 0.05328, -0.01225), (7.304, -0.9172, -0.01225), (7.304, -0.2233, 0.0245), (7.304, -0.2233, -0.01225), (7.499, -0.9172, 0.0245), (7.499, -0.9172, -0.01225), (7.499, -0.2233, 0.0245), (7.499, -0.2233, -0.01225), (10.21, -0.9172, -0.01225), (10.21, -0.2233, 0.0245), (10.21, -0.2233, -0.01225), (10.4, -0.9172, 0.0245), (10.4, -0.9172, -0.01225), (10.4, -0.2233, 0.0245), (10.4, -0.2233, -0.01225), (7.411, -0.2202, 0.0245), (7.411, -0.2202, -0.01225), (10.29, -0.2202, 0.0245), (10.29, -0.2202, -0.01225), (7.411, -0.3086, 0.0245), (7.411, -0.3086, -0.01225), (10.29, -0.3086, 0.0245), (10.29, -0.3086, -0.01225), (7.411, -0.8284, 0.0245), (7.411, -0.8284, -0.01225), (10.29, -0.8284, 0.0245), (10.29, -0.8284, -0.01225), (7.411, -0.9168, -0.01225), (10.29, -0.9168, -0.01225), (2.739, 0.05291, -0.01225), (2.739, 0.7468, -0.01225), (2.935, 0.05291, 0.0245), (2.935, 0.05291, -0.01225), (2.935, 0.7468, 0.0245), (2.935, 0.7468, -0.01225), (5.644, 0.05291, -0.01225), (5.84, 0.05291, 0.0245), (5.84, 0.05291, -0.01225), (5.84, 0.7468, 0.0245), (5.84, 0.7468, -0.01225), (5.725, 0.7499, 0.0245), (5.725, 0.7499, -0.01225), (2.847, 0.6615, 0.0245), (2.847, 0.6615, -0.01225), (5.725, 0.6615, 0.0245), (5.725, 0.6615, -0.01225), (2.847, 0.1417, 0.0245), (2.847, 0.1417, -0.01225), (5.725, 0.1417, 0.0245), (5.725, 0.1417, -0.01225), (2.847, 0.05328, -0.01225), (5.725, 0.05328, -0.01225), (2.739, -0.9172, -0.01225), (2.739, -0.2233, -0.01225), (2.935, -0.9172, 0.0245), (2.935, -0.9172, -0.01225), (2.935, -0.2233, 0.0245), (2.935, -0.2233, -0.01225), (5.644, -0.9172, -0.01225), (5.644, -0.2233, 0.0245), (5.84, -0.9172, 0.0245), (5.84, -0.9172, -0.01225), (5.84, -0.2233, 0.0245), (5.84, -0.2233, -0.01225), (2.847, -0.2202, -0.01225), (5.725, -0.2202, 0.0245), (5.725, -0.2202, -0.01225), (2.847, -0.3086, 0.0245), (2.847, -0.3086, -0.01225), (5.725, -0.3086, 0.0245), (5.725, -0.3086, -0.01225), (2.847, -0.8284, 0.0245), (2.847, -0.8284, -0.01225), (5.725, -0.8284, 0.0245), (5.725, -0.8284, -0.01225), (2.847, -0.9168, -0.01225), (5.725, -0.9168, -0.01225), (16.33, 1.439, -0.05209), (16.33, 1.439, 0.6453), (17.34, -1.515, -0.05209), (16.33, -1.515, -0.05209), (17.34, 1.449, 0.6142), (17.62, 1.449, 0.6142), (17.62, -1.488, 0.6142), (17.34, 1.449, -0.05205), (17.62, 1.449, -0.02253), (17.62, -1.488, -0.02253), (17.34, 1.329, -0.05082), (17.62, 1.329, -0.05082), (17.62, 1.454, -0.05082), (17.62, 1.329, 0.6424), (17.34, -1.493, -0.05082), (17.62, -1.493, -0.05082), (17.34, -1.368, -0.05082), (17.62, -1.368, -0.05082), (17.62, -1.368, 0.6424), (17.37, 0.06651, 0.0561), (17.94, 0.06651, 0.0561), (17.37, 0.06651, 0.2649), (17.94, 0.06651, 0.2649), (17.37, -0.1941, 0.0561), (17.94, -0.1941, 0.0561), (17.94, -0.1941, 0.2649), (17.37, -1.026, 0.0561), (17.94, -1.026, 0.0561), (17.37, -1.026, 0.2649), (17.94, -1.026, 0.2649), (17.37, -1.286, 0.0561), (17.94, -1.286, 0.0561), (17.94, -1.286, 0.2649), (18.11, -0.5854, 0.3697), (17.34, -0.5242, 0.3713), (18.11, -0.5242, 0.3713), (18.11, -0.4653, 0.376), (17.34, -0.411, 0.3835), (18.11, -0.411, 0.3835), (17.34, -0.3634, 0.3937), (18.11, -0.3634, 0.3937), (18.11, -0.3244, 0.406), (18.11, -0.2953, 0.4202), (18.11, -0.2714, 0.4514), (17.34, -0.2953, 0.4827), (18.11, -0.3244, 0.4968), (18.11, -0.3634, 0.5092), (18.11, -0.411, 0.5194), (18.11, -0.4653, 0.5269), (18.11, -0.5242, 0.5316), (18.11, -0.5854, 0.5331), (18.11, -0.6467, 0.5316), (18.11, -0.7056, 0.5269), (18.11, -0.7598, 0.5194), (18.11, -0.8074, 0.5092), (18.11, -0.8465, 0.4968), (18.11, -0.8755, 0.4827), (18.11, -0.8934, 0.4674), (17.34, -0.8994, 0.4514), (18.11, -0.8934, 0.4355), (17.34, -0.8755, 0.4202), (18.11, -0.8755, 0.4202), (17.34, -0.8465, 0.406), (18.11, -0.8465, 0.406), (17.34, -0.8074, 0.3937), (18.11, -0.8074, 0.3937), (17.34, -0.7598, 0.3835), (18.11, -0.7598, 0.3835), (17.34, -0.7056, 0.376), (18.11, -0.7056, 0.376), (17.34, -0.6467, 0.3713), (18.11, -0.6467, 0.3713)], [(11, 12), (13, 11), (132, 130), (157, 154), (156, 153), (172, 173), (175, 174), (175, 172), (176, 177), (178, 177), (180, 181), (182, 183), (183, 184), (185, 183), (189, 190), (207, 205), (207, 206), (208, 207), (210, 208), (213, 212), (214, 213), (218, 217), (219, 218), (220, 219), (221, 220), (222, 221), (223, 222), (224, 223), (225, 224), (226, 225), (227, 226), (228, 227), (229, 228), (233, 231), (205, 243)], [(1, 3, 2, 0), (4, 5, 7, 6), (8, 9, 5, 4), (10, 7, 5, 9), (14, 15, 17, 16), (16, 17, 21, 20), (20, 21, 19, 18), (18, 19, 15, 14), (16, 20, 18, 14), (21, 17, 15, 19), (26, 27, 25, 24), (27, 23, 22, 25), (33, 34, 32, 31), (31, 32, 29, 28), (34, 30, 29, 32), (35, 36, 38, 37), (40, 38, 36, 39), (42, 43, 47, 46), (46, 47, 45, 44), (47, 43, 41, 45), (48, 49, 53, 52), (52, 53, 51, 50), (54, 55, 57, 56), (56, 57, 61, 60), (60, 61, 59, 58), (58, 59, 55, 54), (56, 60, 58, 54), (61, 57, 55, 59), (62, 63, 65, 64), (67, 65, 63, 66), (69, 70, 74, 73), (73, 74, 72, 71), (74, 70, 68, 72), (76, 77, 81, 80), (80, 81, 79, 78), (81, 77, 75, 79), (82, 83, 85, 84), (84, 85, 89, 88), (88, 89, 87, 86), (86, 87, 83, 82), (84, 88, 86, 82), (89, 85, 83, 87), (90, 91, 93, 92), (95, 93, 91, 94), (97, 98, 102, 101), (101, 102, 100, 99), (102, 98, 96, 100), (104, 105, 109, 108), (108, 109, 107, 106), (109, 105, 103, 107), (110, 111, 113, 112), (112, 113, 117, 116), (116, 117, 115, 114), (114, 115, 111, 110), (112, 116, 114, 110), (117, 113, 111, 115), (118, 119, 121, 120), (123, 121, 119, 122), (128, 129, 127, 126), (129, 125, 124, 127), (133, 134, 132, 131), (135, 136, 140, 139), (139, 140, 138, 137), (141, 142, 144, 143), (146, 144, 142, 145), (151, 152, 150, 149), (152, 148, 147, 150), (157, 158, 156, 155), (160, 161, 165, 164), (164, 165, 163, 162), (165, 161, 159, 163), (166, 167, 169, 168), (171, 169, 167, 170), (186, 187, 189, 188), (191, 192, 194, 193), (195, 196, 192, 191), (197, 194, 192, 196), (198, 199, 201, 200), (202, 203, 199, 198), (204, 201, 199, 203), (209, 210, 212, 211), (232, 233, 235, 234), (234, 235, 237, 236), (236, 237, 239, 238), (238, 239, 241, 240), (240, 241, 243, 242)])
_uv = me_cube_024.uv_layers.new(name='UVMap')
_uv.uv.foreach_set('vector', [0.125, 0.5, 0.375, 0.5, 0.375, 0.75, 0.125, 0.75, 0.375, 0.0, 0.625, 0.0, 0.625, 0.25, 0.375, 0.25, 0.375, 0.75, 0.625, 0.75, 0.625, 1.0, 0.375, 1.0, 0.625, 0.5, 0.875, 0.5, 0.875, 0.75, 0.625, 0.75, 0.375, 0.0, 0.625, 0.0, 0.625, 0.25, 0.375, 0.25, 0.375, 0.25, 0.625, 0.25, 0.625, 0.5, 0.375, 0.5, 0.375, 0.5, 0.625, 0.5, 0.625, 0.75, 0.375, 0.75, 0.375, 0.75, 0.625, 0.75, 0.625, 1.0, 0.375, 1.0, 0.125, 0.5, 0.375, 0.5, 0.375, 0.75, 0.125, 0.75, 0.625, 0.5, 0.875, 0.5, 0.875, 0.75, 0.625, 0.75, 0.375, 0.5, 0.625, 0.5, 0.625, 0.75, 0.375, 0.75, 0.625, 0.5, 0.875, 0.5, 0.875, 0.75, 0.625, 0.75, 0.375, 0.5, 0.625, 0.5, 0.625, 0.75, 0.375, 0.75, 0.375, 0.75, 0.625, 0.75, 0.625, 1.0, 0.375, 1.0, 0.625, 0.5, 0.875, 0.5, 0.875, 0.75, 0.625, 0.75, 0.375, 0.0, 0.625, 0.0, 0.625, 0.25, 0.375, 0.25, 0.625, 0.5, 0.875, 0.5, 0.875, 0.75, 0.625, 0.75, 0.375, 0.25, 0.625, 0.25, 0.625, 0.5, 0.375, 0.5, 0.375, 0.5, 0.625, 0.5, 0.625, 0.75, 0.375, 0.75, 0.625, 0.5, 0.875, 0.5, 0.875, 0.75, 0.625, 0.75, 0.375, 0.25, 0.625, 0.25, 0.625, 0.5, 0.375, 0.5, 0.375, 0.5, 0.625, 0.5, 0.625, 0.75, 0.375, 0.75, 0.375, 0.0, 0.625, 0.0, 0.625, 0.25, 0.375, 0.25, 0.375, 0.25, 0.625, 0.25, 0.625, 0.5, 0.375, 0.5, 0.375, 0.5, 0.625, 0.5, 0.625, 0.75, 0.375, 0.75, 0.375, 0.75, 0.625, 0.75, 0.625, 1.0, 0.375, 1.0, 0.125, 0.5, 0.375, 0.5, 0.375, 0.75, 0.125, 0.75, 0.625, 0.5, 0.875, 0.5, 0.875, 0.75, 0.625, 0.75, 0.375, 0.0, 0.625, 0.0, 0.625, 0.25, 0.375, 0.25, 0.625, 0.5, 0.875, 0.5, 0.875, 0.75, 0.625, 0.75, 0.375, 0.25, 0.625, 0.25, 0.625, 0.5, 0.375, 0.5, 0.375, 0.5, 0.625, 0.5, 0.625, 0.75, 0.375, 0.75, 0.625, 0.5, 0.875, 0.5, 0.875, 0.75, 0.625, 0.75, 0.375, 0.25, 0.625, 0.25, 0.625, 0.5, 0.375, 0.5, 0.375, 0.5, 0.625, 0.5, 0.625, 0.75, 0.375, 0.75, 0.625, 0.5, 0.875, 0.5, 0.875, 0.75, 0.625, 0.75, 0.375, 0.0, 0.625, 0.0, 0.625, 0.25, 0.375, 0.25, 0.375, 0.25, 0.625, 0.25, 0.625, 0.5, 0.375, 0.5, 0.375, 0.5, 0.625, 0.5, 0.625, 0.75, 0.375, 0.75, 0.375, 0.75, 0.625, 0.75, 0.625, 1.0, 0.375, 1.0, 0.125, 0.5, 0.375, 0.5, 0.375, 0.75, 0.125, 0.75, 0.625, 0.5, 0.875, 0.5, 0.875, 0.75, 0.625, 0.75, 0.375, 0.0, 0.625, 0.0, 0.625, 0.25, 0.375, 0.25, 0.625, 0.5, 0.875, 0.5, 0.875, 0.75, 0.625, 0.75, 0.375, 0.25, 0.625, 0.25, 0.625, 0.5, 0.375, 0.5, 0.375, 0.5, 0.625, 0.5, 0.625, 0.75, 0.375, 0.75, 0.625, 0.5, 0.875, 0.5, 0.875, 0.75, 0.625, 0.75, 0.375, 0.25, 0.625, 0.25, 0.625, 0.5, 0.375, 0.5, 0.375, 0.5, 0.625, 0.5, 0.625, 0.75, 0.375, 0.75, 0.625, 0.5, 0.875, 0.5, 0.875, 0.75, 0.625, 0.75, 0.375, 0.0, 0.625, 0.0, 0.625, 0.25, 0.375, 0.25, 0.375, 0.25, 0.625, 0.25, 0.625, 0.5, 0.375, 0.5, 0.375, 0.5, 0.625, 0.5, 0.625, 0.75, 0.375, 0.75, 0.375, 0.75, 0.625, 0.75, 0.625, 1.0, 0.375, 1.0, 0.125, 0.5, 0.375, 0.5, 0.375, 0.75, 0.125, 0.75, 0.625, 0.5, 0.875, 0.5, 0.875, 0.75, 0.625, 0.75, 0.375, 0.0, 0.625, 0.0, 0.625, 0.25, 0.375, 0.25, 0.625, 0.5, 0.875, 0.5, 0.875, 0.75, 0.625, 0.75, 0.375, 0.5, 0.625, 0.5, 0.625, 0.75, 0.375, 0.75, 0.625, 0.5, 0.875, 0.5, 0.875, 0.75, 0.625, 0.75, 0.375, 0.5, 0.625, 0.5, 0.625, 0.75, 0.375, 0.75, 0.375, 0.25, 0.625, 0.25, 0.625, 0.5, 0.375, 0.5, 0.375, 0.5, 0.625, 0.5, 0.625, 0.75, 0.375, 0.75, 0.375, 0.0, 0.625, 0.0, 0.625, 0.25, 0.375, 0.25, 0.625, 0.5, 0.875, 0.5, 0.875, 0.75, 0.625, 0.75, 0.375, 0.5, 0.625, 0.5, 0.625, 0.75, 0.375, 0.75, 0.625, 0.5, 0.875, 0.5, 0.875, 0.75, 0.625, 0.75, 0.375, 0.5, 0.625, 0.5, 0.625, 0.75, 0.375, 0.75, 0.375, 0.25, 0.625, 0.25, 0.625, 0.5, 0.375, 0.5, 0.375, 0.5, 0.625, 0.5, 0.625, 0.75, 0.375, 0.75, 0.625, 0.5, 0.875, 0.5, 0.875, 0.75, 0.625, 0.75, 0.375, 0.0, 0.625, 0.0, 0.625, 0.25, 0.375, 0.25, 0.625, 0.5, 0.875, 0.5, 0.875, 0.75, 0.625, 0.75, 0.375, 0.0, 0.625, 0.0, 0.625, 0.25, 0.375, 0.25, 0.375, 0.0, 0.625, 0.0, 0.625, 0.25, 0.375, 0.25, 0.375, 0.75, 0.625, 0.75, 0.625, 1.0, 0.375, 1.0, 0.625, 0.5, 0.875, 0.5, 0.875, 0.75, 0.625, 0.75, 0.375, 0.0, 0.625, 0.0, 0.625, 0.25, 0.375, 0.25, 0.375, 0.75, 0.625, 0.75, 0.625, 1.0, 0.375, 1.0, 0.625, 0.5, 0.875, 0.5, 0.875, 0.75, 0.625, 0.75, 0.9062, 0.5, 0.9062, 1.0, 0.875, 1.0, 0.875, 0.5, 0.1875, 0.5, 0.1875, 1.0, 0.1562, 1.0, 0.1562, 0.5, 0.1562, 0.5, 0.1562, 1.0, 0.125, 1.0, 0.125, 0.5, 0.125, 0.5, 0.125, 1.0, 0.09375, 1.0, 0.09375, 0.5, 0.09375, 0.5, 0.09375, 1.0, 0.0625, 1.0, 0.0625, 0.5, 0.0625, 0.5, 0.0625, 1.0, 0.03125, 1.0, 0.03125, 0.5])
me_cube_024.use_remesh_fix_poles = True
me_cube_024.use_remesh_preserve_attributes = False
me_cube_024.update()

# ---- objects
ob_cube_012 = bpy.data.objects.new('Cube.012', me_cube_022)
ob_cube_001 = bpy.data.objects.new('Cube.001', me_cube_024)

# ---- transforms, parenting, visibility, modifiers, constraints
ob_cube_012.location = (-0.1346, -1.794, 1.687)
ob_cube_012.rotation_euler = (1.571, -1.571, 0.0)
ob_cube_012.scale = (0.4947, 1.097, -4.645)
ob_cube_001.location = (-0.1346, -1.794, 1.687)
ob_cube_001.rotation_euler = (1.571, -1.571, 0.0)
ob_cube_001.scale = (0.4947, 1.097, -4.645)

# ---- collection membership
col_collection.objects.link(ob_cube_012)
col_collection.objects.link(ob_cube_001)

# ---- scene / render settings (as saved in the file)
scene.frame_start = 1; scene.frame_end = 250; scene.frame_set(0)
scene.render.engine = 'BLENDER_EEVEE_NEXT'
scene.cycles.sampling_pattern = 'TABULATED_SOBOL'
scene.cycles.use_light_tree = False
scene.view_settings.view_transform = 'Filmic'
bpy.context.view_layer.update()

# ---- added for rendering (the .blend has no active camera and no usable light): camera, sun
cam_auto = bpy.data.cameras.new('AutoCamera')
cam_auto.lens = 50.0
cam_auto.sensor_width = 36.0
cam_auto.clip_end = 1000.0
ob_auto_camera = bpy.data.objects.new('AutoCamera', cam_auto)
scene.collection.objects.link(ob_auto_camera)
ob_auto_camera.location = (23.1655, -27.7986, 23.7698)
ob_auto_camera.rotation_euler = (1.09748, -7.21219e-08, 0.694738)
scene.camera = ob_auto_camera
light_auto_sun = bpy.data.lights.new('AutoSun', 'SUN')
light_auto_sun.energy = 3.0
light_auto_sun.angle = 0.0523599
ob_auto_sun = bpy.data.objects.new('AutoSun', light_auto_sun)
scene.collection.objects.link(ob_auto_sun)
ob_auto_sun.rotation_euler = (0.872665, 0.174533, 0.523599)
bpy.context.view_layer.update()
